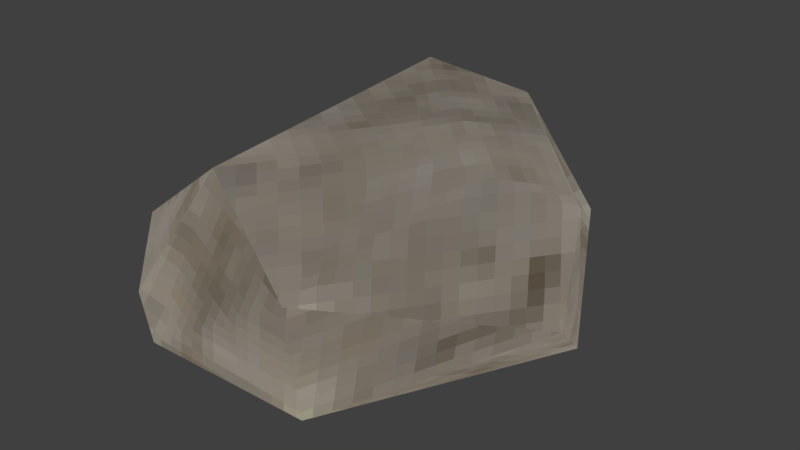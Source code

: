 # Source: rock_handpainted_1.blend  (saved by Blender 4.0.36; exported with 4.5.12 LTS)
import bpy
from mathutils import Matrix  # noqa: F401  (used for matrix-valued properties, if any)

bpy.ops.wm.read_factory_settings(use_empty=True)
scene = bpy.context.scene
scene.name = 'Scene'

# ---- collections
col_collection_8 = bpy.data.collections.new('Collection 8'); scene.collection.children.link(col_collection_8)

# ---- images (referenced by path relative to the original .blend; pixels are not part of the script)
import os
ASSET_DIR = os.environ.get("B2B_ASSET_DIR", "")  # directory of the original .blend (textures are referenced by path, not embedded)
HERE = os.path.dirname(os.path.abspath(__file__))  # packed textures are extracted next to this script under _unpacked/

def load_image(name, relpath, width, height, colorspace="sRGB"):
    """Load a texture the original file referenced (path relative to the .blend, or extracted next to this script)."""
    p = next((c for c in (os.path.join(HERE, relpath), os.path.join(ASSET_DIR, relpath)) if relpath and os.path.exists(c)), "")
    if p:
        img = bpy.data.images.load(p, check_existing=True)
        img.name = name
    else:  # same state as the original file: an image datablock whose file is absent (Cycles renders it pink)
        img = bpy.data.images.new(name, width, height)
        img.source = "FILE"
        img.filepath = "//" + (relpath or name)
    img.colorspace_settings.name = colorspace
    return img
img_rock1_png = load_image('rock1.png', '_unpacked/rock1.f41e72d3.png', 64, 64, 'sRGB')

# ---- materials (node trees are filled in below, after node groups)
mat_rock_1 = bpy.data.materials.new('rock_1')
mat_rock_1.alpha_threshold = 0.0
mat_rock_1.use_transparent_shadow = False
mat_rock_1.roughness = 0.5

# ---- material node trees
mat_rock_1.use_nodes = True; mat_rock_1.node_tree.nodes.clear()
_N = mat_rock_1.node_tree.nodes; _L = mat_rock_1.node_tree.links
n0 = _N.new('ShaderNodeOutputMaterial'); n0.name = 'Material Output'; n0.location = (300, 300)
n1 = _N.new('ShaderNodeTexImage'); n1.name = 'Image Texture'; n1.location = (-7, 342)
n1.image = img_rock1_png
n1.interpolation = 'Closest'
_L.new(n1.outputs[0], n0.inputs[0])
n0.is_active_output = True

# ---- world
world_world = bpy.data.worlds.new('World'); scene.world = world_world
world_world.color = (0.05088, 0.05088, 0.05088)
world_world.use_sun_shadow = False
world_world.sun_shadow_jitter_overblur = 0.0
world_world.cycles.sampling_method = 'MANUAL'

# ---- meshes
me_plane_002 = bpy.data.meshes.new('Plane.002')
me_plane_002.from_pydata([(0.03692, -0.3288, -0.4717), (0.3239, 0.62, -0.4069), (0.5454, -0.2493, 0.449), (0.1599, -0.2771, 0.4293), (0.08742, 0.6283, 0.371), (0.7683, -0.093, 0.3568), (0.7773, -0.1645, -0.04103), (0.6358, 0.196, -0.3445), (-0.495, 0.3001, -0.4451), (-0.8528, -0.1346, -0.0923), (0.245, -0.8019, -0.2722), (-0.4363, 0.6833, -0.09881), (0.194, -0.8099, 0.1247), (-0.4, -0.5365, 0.3161), (-0.4912, -0.7919, -0.2946), (0.2841, 0.8418, -0.1458), (-0.6216, -0.7375, -0.1619), (-0.7845, -0.521, 0.02128), (-0.2731, 0.4817, 0.4717)], [], [(10, 14, 0), (6, 12, 10), (10, 0, 7), (17, 18, 9), (14, 12, 13), (4, 11, 18), (4, 5, 7), (18, 11, 9), (18, 17, 13), (0, 1, 7), (14, 8, 0), (10, 12, 14), (6, 2, 12), (16, 17, 14), (8, 9, 11), (7, 1, 15), (7, 6, 10), (5, 4, 2), (18, 13, 3), (12, 2, 3), (7, 15, 4), (13, 16, 14), (7, 5, 6), (15, 11, 4), (13, 12, 3), (1, 8, 11), (0, 8, 1), (11, 15, 1), (16, 13, 17), (6, 5, 2), (8, 14, 9), (17, 9, 14), (18, 3, 2), (18, 2, 4)])
me_plane_002.polygons.foreach_set('use_smooth', [True] * 34)
_uv = me_plane_002.uv_layers.new(name='UVMap')
_uv.uv.foreach_set('vector', [0.227, 0.621, 0.4335, 0.637, 0.2689, 0.7887, 0.02193, 0.6245, 0.2536, 0.4685, 0.227, 0.621, 0.227, 0.621, 0.2689, 0.7887, 0.06691, 0.7587, 0.4673, 0.1467, 0.1373, 0.02589, 0.4597, 0.0452, 0.4335, 0.637, 0.2536, 0.4685, 0.45, 0.4306, 0.7442, 0.7031, 0.8428, 0.8837, 0.6682, 0.8024, 0.7442, 0.7031, 0.7516, 0.3942, 0.9567, 0.5028, 0.6656, 0.614, 0.4816, 0.5183, 0.6611, 0.2833, 0.1373, 0.02589, 0.4673, 0.1467, 0.3457, 0.235, 0.2689, 0.7887, 0.05313, 0.9292, 0.06691, 0.7587, 0.4335, 0.637, 0.3582, 0.9651, 0.2689, 0.7887, 0.227, 0.621, 0.2536, 0.4685, 0.4335, 0.637, 0.04388, 0.4821, 0.1155, 0.3301, 0.2947, 0.4217, 0.7468, 0.07683, 0.7781, 0.189, 0.6944, 0.05546, 0.4753, 0.3325, 0.6611, 0.2833, 0.4816, 0.5183, 0.9567, 0.5028, 0.9527, 0.6784, 0.8654, 0.6878, 0.06691, 0.7587, 0.02193, 0.6245, 0.227, 0.621, 0.0285, 0.3688, 0.02977, 0.1073, 0.1155, 0.3301, 0.1373, 0.02589, 0.3457, 0.235, 0.2178, 0.2532, 0.2947, 0.4217, 0.1155, 0.3301, 0.2178, 0.2532, 0.9567, 0.5028, 0.8654, 0.6878, 0.7442, 0.7031, 0.45, 0.4306, 0.4614, 0.598, 0.4335, 0.637, 0.9567, 0.5028, 0.7516, 0.3942, 0.8873, 0.3688, 0.8654, 0.6878, 0.8428, 0.8837, 0.7442, 0.7031, 0.3457, 0.235, 0.2947, 0.4217, 0.2178, 0.2532, 0.9527, 0.6784, 0.9691, 0.9761, 0.8428, 0.8837, 0.2689, 0.7887, 0.3582, 0.9651, 0.05313, 0.9292, 0.8428, 0.8837, 0.8654, 0.6878, 0.9527, 0.6784, 0.7468, 0.07683, 0.9016, 0.05643, 0.7781, 0.189, 0.04388, 0.4821, 0.0285, 0.3688, 0.1155, 0.3301, 0.4753, 0.3325, 0.6944, 0.05546, 0.6611, 0.2833, 0.7781, 0.189, 0.6611, 0.2833, 0.6944, 0.05546, 0.1373, 0.02589, 0.2178, 0.2532, 0.1155, 0.3301, 0.1373, 0.02589, 0.1155, 0.3301, 0.02977, 0.1073])
_ca = me_plane_002.color_attributes.new('Col', 'BYTE_COLOR', 'CORNER')
_ca.data.foreach_set('color', [1.0, 1.0, 1.0, 1.0, 1.0, 1.0, 1.0, 1.0, 1.0, 1.0, 1.0, 1.0, 1.0, 1.0, 1.0, 1.0, 1.0, 1.0, 1.0, 1.0, 1.0, 1.0, 1.0, 1.0, 1.0, 1.0, 1.0, 1.0, 1.0, 1.0, 1.0, 1.0, 1.0, 1.0, 1.0, 1.0, 1.0, 1.0, 1.0, 1.0, 1.0, 1.0, 1.0, 1.0, 1.0, 1.0, 1.0, 1.0, 1.0, 1.0, 1.0, 1.0, 1.0, 1.0, 1.0, 1.0, 1.0, 1.0, 1.0, 1.0, 1.0, 1.0, 1.0, 1.0, 1.0, 1.0, 1.0, 1.0, 1.0, 1.0, 1.0, 1.0, 1.0, 1.0, 1.0, 1.0, 1.0, 1.0, 1.0, 1.0, 1.0, 1.0, 1.0, 1.0, 1.0, 1.0, 1.0, 1.0, 1.0, 1.0, 1.0, 1.0, 1.0, 1.0, 1.0, 1.0, 1.0, 1.0, 1.0, 1.0, 1.0, 1.0, 1.0, 1.0, 1.0, 1.0, 1.0, 1.0, 1.0, 1.0, 1.0, 1.0, 1.0, 1.0, 1.0, 1.0, 1.0, 1.0, 1.0, 1.0, 1.0, 1.0, 1.0, 1.0, 1.0, 1.0, 1.0, 1.0, 1.0, 1.0, 1.0, 1.0, 1.0, 1.0, 1.0, 1.0, 1.0, 1.0, 1.0, 1.0, 1.0, 1.0, 1.0, 1.0, 1.0, 1.0, 1.0, 1.0, 1.0, 1.0, 1.0, 1.0, 1.0, 1.0, 1.0, 1.0, 1.0, 1.0, 1.0, 1.0, 1.0, 1.0, 1.0, 1.0, 1.0, 1.0, 1.0, 1.0, 1.0, 1.0, 1.0, 1.0, 1.0, 1.0, 1.0, 1.0, 1.0, 1.0, 1.0, 1.0, 1.0, 1.0, 1.0, 1.0, 1.0, 1.0, 1.0, 1.0, 1.0, 1.0, 1.0, 1.0, 1.0, 1.0, 1.0, 1.0, 1.0, 1.0, 1.0, 1.0, 1.0, 1.0, 1.0, 1.0, 1.0, 1.0, 1.0, 1.0, 1.0, 1.0, 1.0, 1.0, 1.0, 1.0, 1.0, 1.0, 1.0, 1.0, 1.0, 1.0, 1.0, 1.0, 1.0, 1.0, 1.0, 1.0, 1.0, 1.0, 1.0, 1.0, 1.0, 1.0, 1.0, 1.0, 1.0, 1.0, 1.0, 1.0, 1.0, 1.0, 1.0, 1.0, 1.0, 1.0, 1.0, 1.0, 1.0, 1.0, 1.0, 1.0, 1.0, 1.0, 1.0, 1.0, 1.0, 1.0, 1.0, 1.0, 1.0, 1.0, 1.0, 1.0, 1.0, 1.0, 1.0, 1.0, 1.0, 1.0, 1.0, 1.0, 1.0, 1.0, 1.0, 1.0, 1.0, 1.0, 1.0, 1.0, 1.0, 1.0, 1.0, 1.0, 1.0, 1.0, 1.0, 1.0, 1.0, 1.0, 1.0, 1.0, 1.0, 1.0, 1.0, 1.0, 1.0, 1.0, 1.0, 1.0, 1.0, 1.0, 1.0, 1.0, 1.0, 1.0, 1.0, 1.0, 1.0, 1.0, 1.0, 1.0, 1.0, 1.0, 1.0, 1.0, 1.0, 1.0, 1.0, 1.0, 1.0, 1.0, 1.0, 1.0, 1.0, 1.0, 1.0, 1.0, 1.0, 1.0, 1.0, 1.0, 1.0, 1.0, 1.0, 1.0, 1.0, 1.0, 1.0, 1.0, 1.0, 1.0, 1.0, 1.0, 1.0, 1.0, 1.0, 1.0, 1.0, 1.0, 1.0, 1.0, 1.0, 1.0, 1.0, 1.0, 1.0, 1.0, 1.0, 1.0, 1.0, 1.0, 1.0, 1.0, 1.0, 1.0, 1.0, 1.0, 1.0, 1.0, 1.0, 1.0, 1.0, 1.0, 1.0, 1.0, 1.0, 1.0, 1.0, 1.0, 1.0, 1.0, 1.0, 1.0, 1.0, 1.0, 1.0, 1.0, 1.0, 1.0, 1.0, 1.0, 1.0, 1.0, 1.0, 1.0, 1.0, 1.0, 1.0, 1.0, 1.0, 1.0, 1.0, 1.0, 1.0, 1.0, 1.0, 1.0, 1.0, 1.0])
me_plane_002.materials.append(mat_rock_1)
me_plane_002.use_remesh_preserve_volume = False
me_plane_002.use_remesh_preserve_attributes = False
me_plane_002.use_mirror_vertex_groups = False
me_plane_002.update()

# ---- objects
ob_rock_1 = bpy.data.objects.new('rock_1', me_plane_002)

# ---- transforms, parenting, visibility, modifiers, constraints
ob_rock_1.location = (0.0, 0.0, 0.0)
ob_rock_1.lineart.crease_threshold = 0.0

# ---- collection membership
col_collection_8.objects.link(ob_rock_1)

# ---- scene / render settings (as saved in the file)
scene.frame_start = 1; scene.frame_end = 250; scene.frame_set(1)
scene.render.engine = 'BLENDER_EEVEE_NEXT'
scene.render.resolution_percentage = 50
scene.render.dither_intensity = 0.0
scene.cycles.use_denoising = False
scene.cycles.samples = 128
scene.cycles.sampling_pattern = 'TABULATED_SOBOL'
scene.cycles.use_adaptive_sampling = False
scene.cycles.use_light_tree = False
scene.cycles.blur_glossy = 0.0
scene.cycles.sample_clamp_indirect = 0.0
scene.view_settings.view_transform = 'Standard'
bpy.context.view_layer.update()

# ---- added for rendering (the .blend has no active camera and no usable light): camera, sun
cam_auto = bpy.data.cameras.new('AutoCamera')
cam_auto.lens = 50.0
cam_auto.sensor_width = 36.0
cam_auto.clip_end = 1000.0
ob_auto_camera = bpy.data.objects.new('AutoCamera', cam_auto)
scene.collection.objects.link(ob_auto_camera)
ob_auto_camera.location = (2.27997, -2.76529, 1.85421)
ob_auto_camera.rotation_euler = (1.09748, -7.21219e-08, 0.694738)
scene.camera = ob_auto_camera
light_auto_sun = bpy.data.lights.new('AutoSun', 'SUN')
light_auto_sun.energy = 3.0
light_auto_sun.angle = 0.0523599
ob_auto_sun = bpy.data.objects.new('AutoSun', light_auto_sun)
scene.collection.objects.link(ob_auto_sun)
ob_auto_sun.rotation_euler = (0.872665, 0.174533, 0.523599)
bpy.context.view_layer.update()
